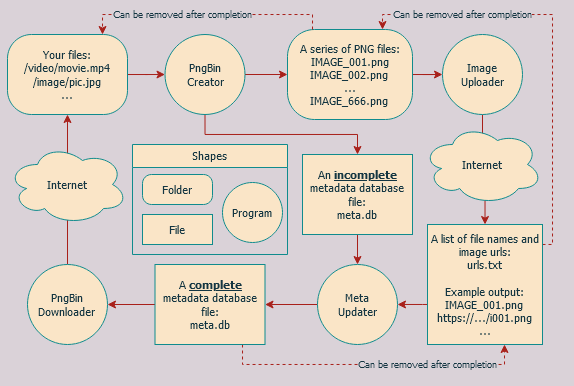

The diagram above was exported from draw.io. Its source (the exported page's mxGraphModel, read from the mxfile embedded in the PNG):
<mxGraphModel dx="981" dy="507" grid="1" gridSize="10" guides="1" tooltips="1" connect="1" arrows="1" fold="1" page="1" pageScale="1" pageWidth="850" pageHeight="1100" background="#DAD2D8" math="0" shadow="0">
  <root>
    <mxCell id="0" />
    <mxCell id="1" parent="0" />
    <mxCell id="bfPp9NIBDCzCRLXdldPs-7" style="edgeStyle=orthogonalEdgeStyle;rounded=0;orthogonalLoop=1;jettySize=auto;html=1;fontStyle=0;verticalAlign=middle;strokeColor=#A8201A;fontColor=#143642;fontFamily=Tahoma;fontSize=11;labelBackgroundColor=#DAD2D8;" parent="1" source="bfPp9NIBDCzCRLXdldPs-2" target="bfPp9NIBDCzCRLXdldPs-8" edge="1">
      <mxGeometry relative="1" as="geometry">
        <mxPoint x="305" y="130" as="targetPoint" />
      </mxGeometry>
    </mxCell>
    <mxCell id="bfPp9NIBDCzCRLXdldPs-2" value="&lt;div style=&quot;font-size: 11px;&quot;&gt;Your files:&lt;/div&gt;&lt;div style=&quot;font-size: 11px;&quot;&gt;/video/movie.mp4&lt;/div&gt;&lt;div style=&quot;font-size: 11px;&quot;&gt;/image/pic.jpg&lt;/div&gt;&lt;div style=&quot;font-size: 11px;&quot;&gt;...&lt;br style=&quot;font-size: 11px;&quot;&gt;&lt;/div&gt;" style="rounded=1;whiteSpace=wrap;html=1;fontStyle=0;verticalAlign=middle;fillColor=#FAE5C7;fontColor=#143642;fontFamily=Tahoma;fontSize=11;arcSize=30;strokeColor=#0F8B8D;" parent="1" vertex="1">
      <mxGeometry x="65" y="100" width="120" height="80" as="geometry" />
    </mxCell>
    <mxCell id="bfPp9NIBDCzCRLXdldPs-9" style="edgeStyle=orthogonalEdgeStyle;rounded=0;orthogonalLoop=1;jettySize=auto;html=1;fontStyle=0;verticalAlign=middle;strokeColor=#A8201A;fontColor=#143642;fontFamily=Tahoma;fontSize=11;labelBackgroundColor=#DAD2D8;" parent="1" edge="1">
      <mxGeometry relative="1" as="geometry">
        <mxPoint x="305" y="250" as="targetPoint" />
        <mxPoint x="305" y="250" as="sourcePoint" />
      </mxGeometry>
    </mxCell>
    <mxCell id="bfPp9NIBDCzCRLXdldPs-15" style="edgeStyle=orthogonalEdgeStyle;rounded=0;orthogonalLoop=1;jettySize=auto;html=1;fontStyle=0;verticalAlign=middle;strokeColor=#A8201A;fontColor=#143642;fontFamily=Tahoma;fontSize=11;labelBackgroundColor=#DAD2D8;" parent="1" source="bfPp9NIBDCzCRLXdldPs-8" target="bfPp9NIBDCzCRLXdldPs-14" edge="1">
      <mxGeometry relative="1" as="geometry" />
    </mxCell>
    <mxCell id="Ia8f7IrTwbiORh-D0u1V-8" style="edgeStyle=orthogonalEdgeStyle;rounded=0;orthogonalLoop=1;jettySize=auto;html=1;strokeColor=#A8201A;fontColor=#143642;fontFamily=Tahoma;fontStyle=0;fontSize=11;labelBackgroundColor=#DAD2D8;" parent="1" source="bfPp9NIBDCzCRLXdldPs-8" target="bfPp9NIBDCzCRLXdldPs-20" edge="1">
      <mxGeometry relative="1" as="geometry">
        <Array as="points">
          <mxPoint x="262" y="200" />
          <mxPoint x="415" y="200" />
        </Array>
      </mxGeometry>
    </mxCell>
    <mxCell id="bfPp9NIBDCzCRLXdldPs-8" value="&lt;div style=&quot;font-size: 11px;&quot;&gt;PngBin&lt;/div&gt;&lt;div style=&quot;font-size: 11px;&quot;&gt;Creator&lt;/div&gt;" style="ellipse;whiteSpace=wrap;html=1;aspect=fixed;fontStyle=0;verticalAlign=middle;fillColor=#FAE5C7;strokeColor=#0F8B8D;fontColor=#143642;fontFamily=Tahoma;fontSize=11;" parent="1" vertex="1">
      <mxGeometry x="222.5" y="100" width="80" height="80" as="geometry" />
    </mxCell>
    <mxCell id="bfPp9NIBDCzCRLXdldPs-18" style="edgeStyle=orthogonalEdgeStyle;rounded=0;orthogonalLoop=1;jettySize=auto;html=1;fontStyle=0;verticalAlign=middle;strokeColor=#A8201A;fontColor=#143642;fontFamily=Tahoma;fontSize=11;labelBackgroundColor=#DAD2D8;" parent="1" source="bfPp9NIBDCzCRLXdldPs-14" target="bfPp9NIBDCzCRLXdldPs-19" edge="1">
      <mxGeometry relative="1" as="geometry">
        <mxPoint x="665" y="140" as="targetPoint" />
      </mxGeometry>
    </mxCell>
    <mxCell id="bfPp9NIBDCzCRLXdldPs-14" value="&lt;div style=&quot;font-size: 11px;&quot;&gt;A series of PNG files:&lt;/div&gt;&lt;div style=&quot;font-size: 11px;&quot;&gt;IMAGE_001.png&lt;/div&gt;&lt;div style=&quot;font-size: 11px;&quot;&gt;IMAGE_002.png&lt;br style=&quot;font-size: 11px;&quot;&gt;&lt;/div&gt;&lt;div style=&quot;font-size: 11px;&quot;&gt;...&lt;/div&gt;&lt;div style=&quot;font-size: 11px;&quot;&gt;IMAGE_666.png&lt;br style=&quot;font-size: 11px;&quot;&gt;&lt;/div&gt;" style="rounded=1;whiteSpace=wrap;html=1;fontStyle=0;verticalAlign=middle;fillColor=#FAE5C7;fontColor=#143642;fontFamily=Tahoma;fontSize=11;arcSize=30;strokeColor=#0F8B8D;" parent="1" vertex="1">
      <mxGeometry x="345" y="95" width="125" height="90" as="geometry" />
    </mxCell>
    <mxCell id="bfPp9NIBDCzCRLXdldPs-21" style="edgeStyle=orthogonalEdgeStyle;rounded=0;orthogonalLoop=1;jettySize=auto;html=1;fontStyle=0;verticalAlign=middle;strokeColor=#A8201A;fontColor=#143642;fontFamily=Tahoma;fontSize=11;labelBackgroundColor=#DAD2D8;" parent="1" source="bfPp9NIBDCzCRLXdldPs-19" target="bfPp9NIBDCzCRLXdldPs-22" edge="1">
      <mxGeometry relative="1" as="geometry">
        <mxPoint x="685" y="220" as="targetPoint" />
        <Array as="points" />
      </mxGeometry>
    </mxCell>
    <mxCell id="bfPp9NIBDCzCRLXdldPs-19" value="&lt;div style=&quot;font-size: 11px;&quot;&gt;Image&lt;/div&gt;&lt;div style=&quot;font-size: 11px;&quot;&gt;Uploader&lt;/div&gt;" style="ellipse;whiteSpace=wrap;html=1;aspect=fixed;fontStyle=0;verticalAlign=middle;fillColor=#FAE5C7;strokeColor=#0F8B8D;fontColor=#143642;fontFamily=Tahoma;fontSize=11;" parent="1" vertex="1">
      <mxGeometry x="500" y="100" width="80" height="80" as="geometry" />
    </mxCell>
    <mxCell id="Ia8f7IrTwbiORh-D0u1V-7" style="edgeStyle=orthogonalEdgeStyle;rounded=0;orthogonalLoop=1;jettySize=auto;html=1;strokeColor=#A8201A;fontColor=#143642;fontFamily=Tahoma;fontStyle=0;fontSize=11;labelBackgroundColor=#DAD2D8;" parent="1" source="bfPp9NIBDCzCRLXdldPs-20" target="bfPp9NIBDCzCRLXdldPs-25" edge="1">
      <mxGeometry relative="1" as="geometry" />
    </mxCell>
    <mxCell id="bfPp9NIBDCzCRLXdldPs-20" value="&lt;div style=&quot;font-size: 11px&quot;&gt;An &lt;b&gt;&lt;u style=&quot;font-size: 11px&quot;&gt;incomplete&lt;/u&gt;&lt;/b&gt; metadata database file:&lt;/div&gt;&lt;div style=&quot;font-size: 11px&quot;&gt; meta.db&lt;/div&gt;" style="rounded=0;whiteSpace=wrap;html=1;fontStyle=0;verticalAlign=middle;fillColor=#FAE5C7;fontColor=#143642;fontFamily=Tahoma;fontSize=11;strokeColor=#0F8B8D;" parent="1" vertex="1">
      <mxGeometry x="360" y="220" width="110" height="80" as="geometry" />
    </mxCell>
    <mxCell id="bfPp9NIBDCzCRLXdldPs-33" style="edgeStyle=orthogonalEdgeStyle;rounded=0;orthogonalLoop=1;jettySize=auto;html=1;dashed=1;fontStyle=0;verticalAlign=middle;strokeColor=#A8201A;fontColor=#143642;fontFamily=Tahoma;fontSize=11;labelBackgroundColor=#DAD2D8;" parent="1" source="bfPp9NIBDCzCRLXdldPs-22" target="bfPp9NIBDCzCRLXdldPs-14" edge="1">
      <mxGeometry relative="1" as="geometry">
        <mxPoint x="430" y="60" as="targetPoint" />
        <Array as="points">
          <mxPoint x="610" y="310" />
          <mxPoint x="610" y="80" />
          <mxPoint x="440" y="80" />
        </Array>
      </mxGeometry>
    </mxCell>
    <mxCell id="Ia8f7IrTwbiORh-D0u1V-6" style="edgeStyle=orthogonalEdgeStyle;rounded=0;orthogonalLoop=1;jettySize=auto;html=1;strokeColor=#A8201A;fontColor=#143642;fontFamily=Tahoma;fontStyle=0;fontSize=11;labelBackgroundColor=#DAD2D8;" parent="1" source="bfPp9NIBDCzCRLXdldPs-22" target="bfPp9NIBDCzCRLXdldPs-25" edge="1">
      <mxGeometry relative="1" as="geometry">
        <Array as="points">
          <mxPoint x="480" y="370" />
          <mxPoint x="480" y="370" />
        </Array>
      </mxGeometry>
    </mxCell>
    <mxCell id="bfPp9NIBDCzCRLXdldPs-22" value="&lt;div style=&quot;font-size: 11px&quot;&gt;A list of file names and image urls:&lt;/div&gt;&lt;div style=&quot;font-size: 11px&quot;&gt;urls.txt&lt;/div&gt;&lt;div style=&quot;font-size: 11px&quot;&gt;&lt;br style=&quot;font-size: 11px&quot;&gt;&lt;/div&gt;&lt;div style=&quot;font-size: 11px&quot;&gt;Example output:&lt;/div&gt;&lt;div style=&quot;font-size: 11px&quot;&gt;IMAGE_001.png&lt;br style=&quot;font-size: 11px&quot;&gt;&lt;/div&gt;&lt;div style=&quot;font-size: 11px&quot;&gt;https://.../i001.png&lt;/div&gt;..." style="rounded=0;whiteSpace=wrap;html=1;fontStyle=0;verticalAlign=middle;fillColor=#FAE5C7;fontColor=#143642;fontFamily=Tahoma;fontSize=11;strokeColor=#0F8B8D;" parent="1" vertex="1">
      <mxGeometry x="485" y="290" width="115" height="120" as="geometry" />
    </mxCell>
    <mxCell id="Ia8f7IrTwbiORh-D0u1V-10" style="edgeStyle=orthogonalEdgeStyle;rounded=0;orthogonalLoop=1;jettySize=auto;html=1;strokeColor=#A8201A;fontColor=#143642;fontFamily=Tahoma;fontStyle=0;fontSize=11;labelBackgroundColor=#DAD2D8;" parent="1" source="bfPp9NIBDCzCRLXdldPs-25" target="Ia8f7IrTwbiORh-D0u1V-5" edge="1">
      <mxGeometry relative="1" as="geometry" />
    </mxCell>
    <mxCell id="bfPp9NIBDCzCRLXdldPs-25" value="&lt;div style=&quot;font-size: 11px;&quot;&gt;Meta&lt;br style=&quot;font-size: 11px;&quot;&gt;&lt;/div&gt;&lt;div style=&quot;font-size: 11px;&quot;&gt;Updater&lt;/div&gt;" style="ellipse;whiteSpace=wrap;html=1;aspect=fixed;fontStyle=0;verticalAlign=middle;strokeWidth=1;fillColor=#FAE5C7;strokeColor=#0F8B8D;fontColor=#143642;fontFamily=Tahoma;fontSize=11;" parent="1" vertex="1">
      <mxGeometry x="375" y="330" width="80" height="80" as="geometry" />
    </mxCell>
    <mxCell id="bfPp9NIBDCzCRLXdldPs-32" style="edgeStyle=orthogonalEdgeStyle;rounded=0;orthogonalLoop=1;jettySize=auto;html=1;fontStyle=0;verticalAlign=middle;strokeColor=#A8201A;fontColor=#143642;fontFamily=Tahoma;fontSize=11;labelBackgroundColor=#DAD2D8;" parent="1" source="bfPp9NIBDCzCRLXdldPs-30" target="bfPp9NIBDCzCRLXdldPs-2" edge="1">
      <mxGeometry relative="1" as="geometry" />
    </mxCell>
    <mxCell id="bfPp9NIBDCzCRLXdldPs-30" value="&lt;div style=&quot;font-size: 11px;&quot;&gt;PngBin&lt;/div&gt;&lt;div style=&quot;font-size: 11px;&quot;&gt;Downloader&lt;br style=&quot;font-size: 11px;&quot;&gt;&lt;/div&gt;" style="ellipse;whiteSpace=wrap;html=1;aspect=fixed;fontStyle=0;verticalAlign=middle;fillColor=#FAE5C7;strokeColor=#0F8B8D;fontColor=#143642;fontFamily=Tahoma;fontSize=11;" parent="1" vertex="1">
      <mxGeometry x="85" y="330" width="80" height="80" as="geometry" />
    </mxCell>
    <mxCell id="bfPp9NIBDCzCRLXdldPs-34" value="" style="endArrow=classic;html=1;bendable=1;edgeStyle=orthogonalEdgeStyle;rounded=0;dashed=1;fontStyle=0;verticalAlign=middle;strokeColor=#A8201A;fontColor=#143642;fontFamily=Tahoma;fontSize=11;labelBackgroundColor=#DAD2D8;" parent="1" source="bfPp9NIBDCzCRLXdldPs-14" target="bfPp9NIBDCzCRLXdldPs-2" edge="1">
      <mxGeometry width="50" height="50" relative="1" as="geometry">
        <mxPoint x="500" y="60" as="sourcePoint" />
        <mxPoint x="85" y="20" as="targetPoint" />
        <Array as="points">
          <mxPoint x="370" y="80" />
          <mxPoint x="160" y="80" />
        </Array>
      </mxGeometry>
    </mxCell>
    <mxCell id="bfPp9NIBDCzCRLXdldPs-40" value="Can be removed after completion" style="edgeLabel;html=1;align=center;verticalAlign=middle;resizable=0;points=[];fontStyle=0;fontColor=#143642;fontSize=9;fontFamily=Tahoma;labelBackgroundColor=#DAD2D8;" parent="1" vertex="1" connectable="0">
      <mxGeometry x="240" y="80" as="geometry" />
    </mxCell>
    <mxCell id="bfPp9NIBDCzCRLXdldPs-41" value="&lt;div style=&quot;font-size: 11px;&quot;&gt;Internet&lt;/div&gt;" style="ellipse;shape=cloud;whiteSpace=wrap;html=1;fontStyle=0;verticalAlign=middle;fillColor=#FAE5C7;strokeColor=#0F8B8D;fontColor=#143642;fontFamily=Tahoma;fontSize=11;" parent="1" vertex="1">
      <mxGeometry x="65" y="210" width="120" height="80" as="geometry" />
    </mxCell>
    <mxCell id="bfPp9NIBDCzCRLXdldPs-58" value="&lt;div style=&quot;font-size: 11px;&quot;&gt;Internet&lt;/div&gt;" style="ellipse;shape=cloud;whiteSpace=wrap;html=1;fontStyle=0;verticalAlign=middle;fillColor=#FAE5C7;strokeColor=#0F8B8D;fontColor=#143642;fontFamily=Tahoma;fontSize=11;" parent="1" vertex="1">
      <mxGeometry x="480" y="190" width="120" height="80" as="geometry" />
    </mxCell>
    <mxCell id="bfPp9NIBDCzCRLXdldPs-61" value="Can be removed after completion" style="edgeLabel;html=1;align=center;verticalAlign=middle;resizable=0;points=[];fontStyle=0;fontColor=#143642;fontSize=9;horizontal=1;fontFamily=Tahoma;labelBackgroundColor=#DAD2D8;" parent="1" vertex="1" connectable="0">
      <mxGeometry x="520" y="80" as="geometry" />
    </mxCell>
    <mxCell id="bfPp9NIBDCzCRLXdldPs-63" value="Shapes" style="swimlane;strokeWidth=1;fontStyle=0;fillColor=#FAE5C7;strokeColor=#0F8B8D;fontColor=#143642;fontFamily=Tahoma;fontSize=11;" parent="1" vertex="1">
      <mxGeometry x="190" y="210" width="155" height="110" as="geometry">
        <mxRectangle x="225" y="410" width="80" height="23" as="alternateBounds" />
      </mxGeometry>
    </mxCell>
    <mxCell id="bfPp9NIBDCzCRLXdldPs-52" value="Folder" style="rounded=1;whiteSpace=wrap;html=1;strokeWidth=1;fontStyle=0;fillColor=#FAE5C7;fontColor=#143642;fontFamily=Tahoma;fontSize=11;arcSize=30;strokeColor=#0F8B8D;" parent="bfPp9NIBDCzCRLXdldPs-63" vertex="1">
      <mxGeometry x="10" y="30" width="70" height="30" as="geometry" />
    </mxCell>
    <mxCell id="bfPp9NIBDCzCRLXdldPs-53" value="File" style="rounded=0;whiteSpace=wrap;html=1;strokeWidth=1;fontStyle=0;fillColor=#FAE5C7;fontColor=#143642;fontFamily=Tahoma;fontSize=11;strokeColor=#0F8B8D;" parent="bfPp9NIBDCzCRLXdldPs-63" vertex="1">
      <mxGeometry x="10" y="70" width="70" height="30" as="geometry" />
    </mxCell>
    <mxCell id="bfPp9NIBDCzCRLXdldPs-54" value="&lt;div style=&quot;font-size: 11px;&quot;&gt;Program&lt;/div&gt;" style="ellipse;whiteSpace=wrap;html=1;aspect=fixed;strokeWidth=1;fontStyle=0;fillColor=#FAE5C7;strokeColor=#0F8B8D;fontColor=#143642;fontFamily=Tahoma;fontSize=11;" parent="bfPp9NIBDCzCRLXdldPs-63" vertex="1">
      <mxGeometry x="90" y="38" width="60" height="60" as="geometry" />
    </mxCell>
    <mxCell id="Ia8f7IrTwbiORh-D0u1V-11" style="edgeStyle=orthogonalEdgeStyle;rounded=0;orthogonalLoop=1;jettySize=auto;html=1;strokeColor=#A8201A;fontColor=#143642;fontFamily=Tahoma;fontStyle=0;fontSize=11;labelBackgroundColor=#DAD2D8;" parent="1" source="Ia8f7IrTwbiORh-D0u1V-5" target="bfPp9NIBDCzCRLXdldPs-30" edge="1">
      <mxGeometry relative="1" as="geometry" />
    </mxCell>
    <mxCell id="Ia8f7IrTwbiORh-D0u1V-12" style="edgeStyle=orthogonalEdgeStyle;rounded=0;orthogonalLoop=1;jettySize=auto;html=1;strokeColor=#A8201A;fontColor=#143642;dashed=1;fontFamily=Tahoma;fontStyle=0;fontSize=11;labelBackgroundColor=#DAD2D8;" parent="1" source="Ia8f7IrTwbiORh-D0u1V-5" target="bfPp9NIBDCzCRLXdldPs-22" edge="1">
      <mxGeometry relative="1" as="geometry">
        <mxPoint x="570" y="450" as="targetPoint" />
        <Array as="points">
          <mxPoint x="300" y="430" />
          <mxPoint x="562" y="430" />
        </Array>
      </mxGeometry>
    </mxCell>
    <mxCell id="Ia8f7IrTwbiORh-D0u1V-5" value="&lt;div style=&quot;font-size: 11px&quot;&gt;A &lt;b&gt;&lt;u style=&quot;font-size: 11px&quot;&gt;complete&lt;/u&gt;&lt;/b&gt; metadata database file:&lt;/div&gt;&lt;div style=&quot;font-size: 11px&quot;&gt; meta.db&lt;/div&gt;" style="rounded=0;whiteSpace=wrap;html=1;fontStyle=0;verticalAlign=middle;fillColor=#FAE5C7;fontColor=#143642;fontFamily=Tahoma;fontSize=11;strokeColor=#0F8B8D;" parent="1" vertex="1">
      <mxGeometry x="212.5" y="330" width="110" height="80" as="geometry" />
    </mxCell>
    <mxCell id="Ia8f7IrTwbiORh-D0u1V-13" value="Can be removed after completion" style="edgeLabel;html=1;align=center;verticalAlign=middle;resizable=0;points=[];fontStyle=0;fontColor=#143642;fontSize=9;fontFamily=Tahoma;labelBackgroundColor=#DAD2D8;" parent="1" vertex="1" connectable="0">
      <mxGeometry x="485" y="430" as="geometry" />
    </mxCell>
  </root>
</mxGraphModel>